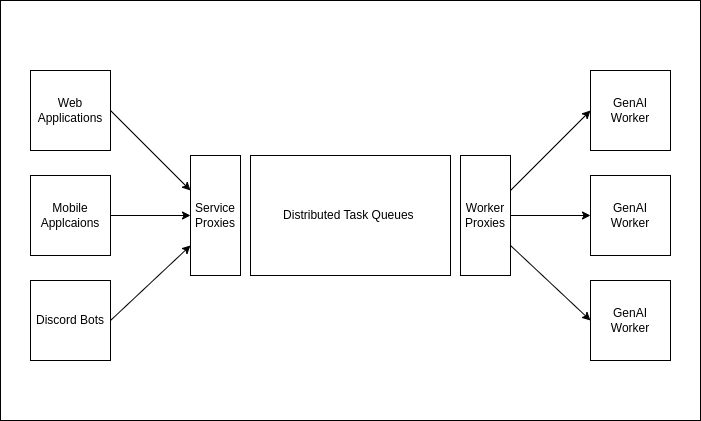

The diagram above was exported from draw.io. Its source (the exported page's mxGraphModel, read from the mxfile embedded in the PNG):
<mxGraphModel dx="1056" dy="773" grid="1" gridSize="10" guides="1" tooltips="1" connect="1" arrows="1" fold="1" page="1" pageScale="1" pageWidth="850" pageHeight="1100" background="#999999" math="0" shadow="0">
  <root>
    <mxCell id="0" />
    <mxCell id="1" parent="0" />
    <mxCell id="17" value="" style="rounded=0;whiteSpace=wrap;html=1;" vertex="1" parent="1">
      <mxGeometry x="110" y="200" width="700" height="420" as="geometry" />
    </mxCell>
    <mxCell id="2" value="Distributed Task Queues&amp;nbsp;" style="rounded=0;whiteSpace=wrap;html=1;" parent="1" vertex="1">
      <mxGeometry x="360" y="355" width="200" height="120" as="geometry" />
    </mxCell>
    <mxCell id="14" style="edgeStyle=none;html=1;exitX=1;exitY=0.5;exitDx=0;exitDy=0;endArrow=classic;endFill=1;" parent="1" source="3" target="9" edge="1">
      <mxGeometry relative="1" as="geometry" />
    </mxCell>
    <mxCell id="3" value="Web Applications" style="whiteSpace=wrap;html=1;aspect=fixed;" parent="1" vertex="1">
      <mxGeometry x="140" y="270" width="80" height="80" as="geometry" />
    </mxCell>
    <mxCell id="15" style="edgeStyle=none;html=1;endArrow=classic;endFill=1;" parent="1" source="4" target="9" edge="1">
      <mxGeometry relative="1" as="geometry" />
    </mxCell>
    <mxCell id="4" value="Mobile Applcaions" style="whiteSpace=wrap;html=1;aspect=fixed;" parent="1" vertex="1">
      <mxGeometry x="140" y="375" width="80" height="80" as="geometry" />
    </mxCell>
    <mxCell id="16" style="edgeStyle=none;html=1;exitX=1;exitY=0.5;exitDx=0;exitDy=0;entryX=0;entryY=0.75;entryDx=0;entryDy=0;endArrow=classic;endFill=1;" parent="1" source="5" target="9" edge="1">
      <mxGeometry relative="1" as="geometry" />
    </mxCell>
    <mxCell id="5" value="Discord Bots" style="whiteSpace=wrap;html=1;aspect=fixed;" parent="1" vertex="1">
      <mxGeometry x="140" y="480" width="80" height="80" as="geometry" />
    </mxCell>
    <mxCell id="6" value="GenAI&lt;br&gt;Worker" style="whiteSpace=wrap;html=1;aspect=fixed;" parent="1" vertex="1">
      <mxGeometry x="700" y="480" width="80" height="80" as="geometry" />
    </mxCell>
    <mxCell id="7" value="GenAI&lt;br&gt;Worker" style="whiteSpace=wrap;html=1;aspect=fixed;" parent="1" vertex="1">
      <mxGeometry x="700" y="375" width="80" height="80" as="geometry" />
    </mxCell>
    <mxCell id="8" value="GenAI&lt;br&gt;Worker" style="whiteSpace=wrap;html=1;aspect=fixed;" parent="1" vertex="1">
      <mxGeometry x="700" y="270" width="80" height="80" as="geometry" />
    </mxCell>
    <mxCell id="9" value="Service Proxies" style="rounded=0;whiteSpace=wrap;html=1;" parent="1" vertex="1">
      <mxGeometry x="300" y="355" width="50" height="120" as="geometry" />
    </mxCell>
    <mxCell id="12" style="edgeStyle=none;html=1;exitX=1;exitY=0.5;exitDx=0;exitDy=0;entryX=0;entryY=0.5;entryDx=0;entryDy=0;" parent="1" source="10" target="7" edge="1">
      <mxGeometry relative="1" as="geometry" />
    </mxCell>
    <mxCell id="13" style="edgeStyle=none;html=1;exitX=1;exitY=0.75;exitDx=0;exitDy=0;entryX=0;entryY=0.5;entryDx=0;entryDy=0;" parent="1" source="10" target="6" edge="1">
      <mxGeometry relative="1" as="geometry" />
    </mxCell>
    <mxCell id="10" value="Worker Proxies" style="rounded=0;whiteSpace=wrap;html=1;" parent="1" vertex="1">
      <mxGeometry x="570" y="355" width="50" height="120" as="geometry" />
    </mxCell>
    <mxCell id="11" value="" style="endArrow=classic;html=1;entryX=0;entryY=0.5;entryDx=0;entryDy=0;endFill=1;" parent="1" source="10" target="8" edge="1">
      <mxGeometry width="50" height="50" relative="1" as="geometry">
        <mxPoint x="400" y="390" as="sourcePoint" />
        <mxPoint x="450" y="340" as="targetPoint" />
      </mxGeometry>
    </mxCell>
  </root>
</mxGraphModel>